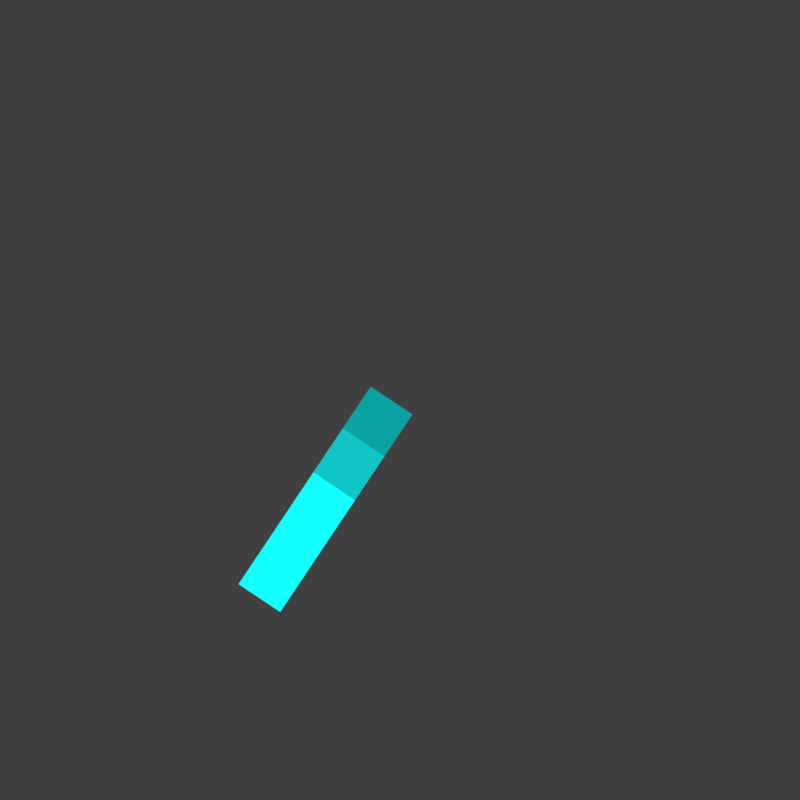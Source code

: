 # Source: scanner_needle.blend  (saved by Blender 4.2.66; exported with 4.5.12 LTS)
import bpy
from mathutils import Matrix  # noqa: F401  (used for matrix-valued properties, if any)

bpy.ops.wm.read_factory_settings(use_empty=True)
scene = bpy.context.scene
scene.name = 'Scene'

# ---- collections
col_collection = bpy.data.collections.new('Collection'); scene.collection.children.link(col_collection)

# ---- materials (node trees are filled in below, after node groups)
mat_material_001 = bpy.data.materials.new('Material.001')

# ---- material node trees
mat_material_001.use_nodes = True; mat_material_001.node_tree.nodes.clear()
_N = mat_material_001.node_tree.nodes; _L = mat_material_001.node_tree.links
n0 = _N.new('ShaderNodeOutputMaterial'); n0.name = 'Material Output'; n0.location = (484, 300)
n1 = _N.new('ShaderNodeEmission'); n1.name = 'Emission'; n1.location = (277, 254)
n2 = _N.new('ShaderNodeUVMap'); n2.name = 'UV Map'; n2.location = (-377, 132)
n3 = _N.new('ShaderNodeSeparateXYZ'); n3.name = 'Separate XYZ'; n3.location = (-183, 178)
n4 = _N.new('ShaderNodeValToRGB'); n4.name = 'Color Ramp'; n4.location = (-3, 191)
n4.color_ramp.interpolation = 'CONSTANT'
while len(n4.color_ramp.elements) > 1: n4.color_ramp.elements.remove(n4.color_ramp.elements[-1])
n4.color_ramp.elements[0].position = 0.0; n4.color_ramp.elements[0].color = (0.003699, 0.3583, 0.3614, 1.0)
_e = n4.color_ramp.elements.new(0.2091); _e.color = (0.00467, 0.5561, 0.561, 1.0)
_e = n4.color_ramp.elements.new(0.4318); _e.color = (0.006511, 0.9911, 1.0, 1.0)
_L.new(n1.outputs[0], n0.inputs[0])
_L.new(n2.outputs[0], n3.inputs[0])
_L.new(n3.outputs[1], n4.inputs[0])
_L.new(n4.outputs[0], n1.inputs[0])
n0.is_active_output = True

# ---- world
world_world = bpy.data.worlds.new('World'); scene.world = world_world
world_world.use_nodes = True; world_world.node_tree.nodes.clear()
_N = world_world.node_tree.nodes; _L = world_world.node_tree.links
n0 = _N.new('ShaderNodeOutputWorld'); n0.name = 'World Output'; n0.location = (300, 300)
n1 = _N.new('ShaderNodeBackground'); n1.name = 'Background'; n1.location = (10, 300)
n1.inputs[0].default_value = (0.05088, 0.05088, 0.05088, 1.0)
_L.new(n1.outputs[0], n0.inputs[0])
n0.is_active_output = True
world_world.color = (0.05088, 0.05088, 0.05088)
world_world.sun_shadow_jitter_overblur = 0.0

# ---- cameras
cam_camera_001 = bpy.data.cameras.new('Camera.001')
cam_camera_001.type = 'ORTHO'
cam_camera_001.ortho_scale = 2.0

# ---- meshes
me_plane = bpy.data.meshes.new('Plane')
me_plane.from_pydata([(0.0, 0.0, 0.6667), (2.0, 0.0, 0.6667), (0.0, 2.0, 0.6667), (2.0, 2.0, 0.6667)], [(2, 0), (0, 1), (1, 3), (3, 2)], [])
_uv = me_plane.uv_layers.new(name='UVMap')
_uv.uv.foreach_set('vector', [])
me_plane.update()
me_plane_001 = bpy.data.meshes.new('Plane.001')
me_plane_001.from_pydata([(3.725e-09, 0.4044, 0.0), (0.3623, -0.3125, 0.0), (-0.3623, -0.3125, 0.0)], [], [(0, 2, 1)])
_uv = me_plane_001.uv_layers.new(name='UVMap')
_uv.uv.foreach_set('vector', [0.0, 1.0, 0.0, 0.0, 1.0, 0.0])
me_plane_001.materials.append(mat_material_001)
me_plane_001.update()
me_plane_002 = bpy.data.meshes.new('Plane.002')
me_plane_002.from_pydata([(-0.0625, 0.4375, 0.0), (0.0625, -0.0625, 0.0), (-0.0625, -0.0625, 0.0), (0.0625, 0.4375, 0.0)], [], [(2, 1, 3, 0)])
_uv = me_plane_002.uv_layers.new(name='UVMap')
_uv.uv.foreach_set('vector', [0.0, 0.0, 1.0, 0.0, 1.0, 1.0, 0.0, 1.0])
me_plane_002.materials.append(mat_material_001)
me_plane_002.update()

# ---- objects
ob_plane = bpy.data.objects.new('Plane', me_plane)
ob_camera = bpy.data.objects.new('Camera', cam_camera_001)
ob_plane_001 = bpy.data.objects.new('Plane.001', me_plane_001)
ob_plane_002 = bpy.data.objects.new('Plane.002', me_plane_002)

# ---- transforms, parenting, visibility, modifiers, constraints
ob_plane.location = (0.0, 0.0, 0.0)
ob_camera.location = (1.0, 1.0, 1.333)
ob_camera.scale = (0.5, 0.5, 0.5)
ob_plane_001.location = (1.063, 0.9368, 0.0)
ob_plane_001.rotation_euler = (0.0, 0.0, -0.589)
ob_plane_001.hide_render = True
ob_plane_002.location = (0.9375, 0.9368, 0.0)
ob_plane_002.rotation_euler = (0.0, 0.0, 2.552)
ob_plane_002.scale = (1.0, 1.188, 1.0)

# ---- collection membership
col_collection.objects.link(ob_plane)
col_collection.objects.link(ob_camera)
col_collection.objects.link(ob_plane_001)
col_collection.objects.link(ob_plane_002)

# ---- scene / render settings (as saved in the file)
scene.camera = ob_camera
scene.frame_start = 0; scene.frame_end = 31; scene.frame_set(3)
scene.render.engine = 'BLENDER_EEVEE_NEXT'
scene.render.resolution_x = 16
scene.render.resolution_y = 16
scene.render.filter_size = 1.0
scene.render.film_transparent = True
scene.eevee.taa_samples = 1
scene.eevee.taa_render_samples = 1
scene.eevee.use_taa_reprojection = False
scene.eevee.use_shadows = False
scene.view_settings.view_transform = 'Standard'
scene.unit_settings.scale_length = 8.0
bpy.context.view_layer.update()
